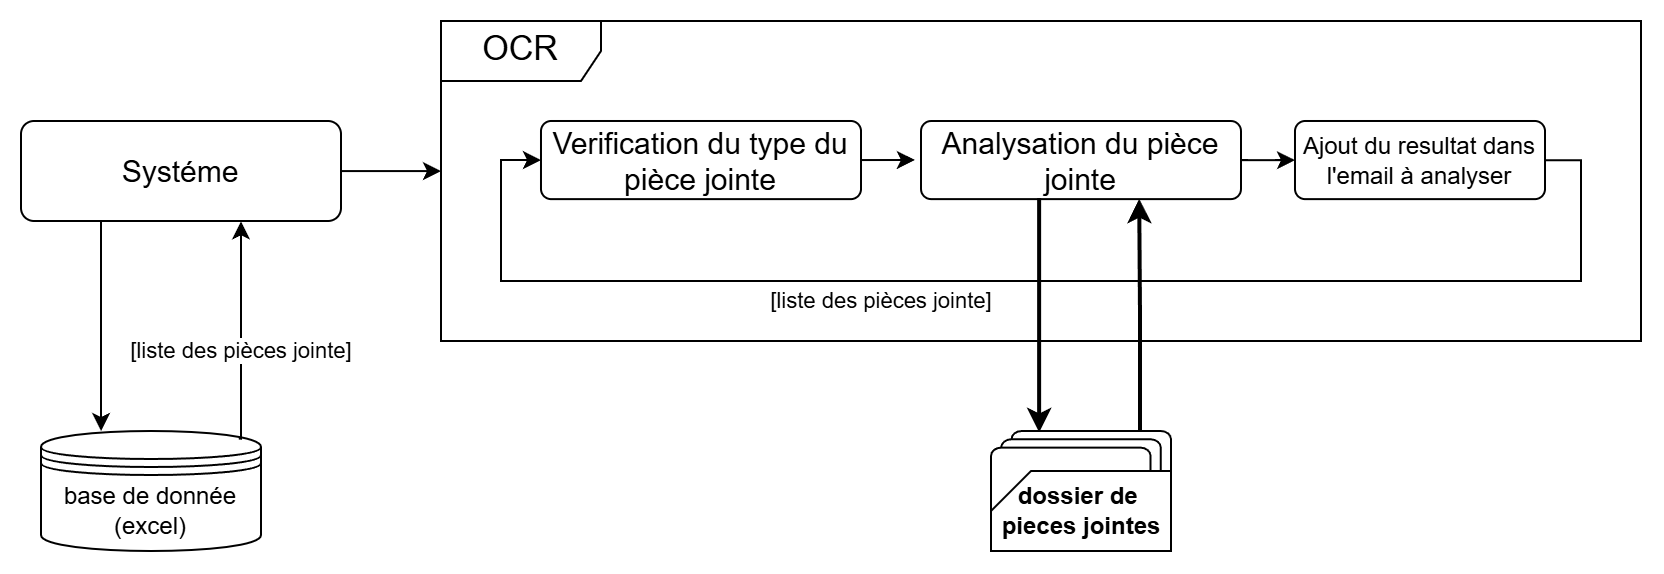

The diagram above was exported from draw.io. Its source (the exported page's mxGraphModel, read from the mxfile embedded in the PNG):
<mxGraphModel dx="1144" dy="737" grid="1" gridSize="10" guides="1" tooltips="1" connect="1" arrows="1" fold="1" page="1" pageScale="1" pageWidth="827" pageHeight="1169" math="0" shadow="0">
  <root>
    <mxCell id="0" />
    <mxCell id="1" parent="0" />
    <mxCell id="uVutJQRHQ71GkDydOe4s-10" parent="1" style="rounded=1;whiteSpace=wrap;html=1;fillColor=none;arcSize=13;" value="&lt;span style=&quot;font-size: 15px;&quot;&gt;Systéme&lt;/span&gt;" vertex="1">
      <mxGeometry height="50" width="160" x="190" y="180" as="geometry" />
    </mxCell>
    <mxCell id="uVutJQRHQ71GkDydOe4s-32" edge="1" parent="1" source="uVutJQRHQ71GkDydOe4s-13" style="edgeStyle=orthogonalEdgeStyle;rounded=0;orthogonalLoop=1;jettySize=auto;html=1;entryX=0;entryY=0.5;entryDx=0;entryDy=0;" target="uVutJQRHQ71GkDydOe4s-14">
      <mxGeometry relative="1" as="geometry">
        <Array as="points">
          <mxPoint x="970" y="200" />
          <mxPoint x="970" y="260" />
          <mxPoint x="430" y="260" />
          <mxPoint x="430" y="200" />
        </Array>
      </mxGeometry>
    </mxCell>
    <mxCell id="uVutJQRHQ71GkDydOe4s-13" parent="1" style="rounded=1;whiteSpace=wrap;html=1;fillColor=none;arcSize=13;" value="Ajout du resultat dans l'email à analyser" vertex="1">
      <mxGeometry height="39.06" width="125" x="827" y="180" as="geometry" />
    </mxCell>
    <mxCell id="uVutJQRHQ71GkDydOe4s-14" parent="1" style="rounded=1;whiteSpace=wrap;html=1;fillColor=none;arcSize=13;" value="&lt;span style=&quot;font-size: 15px;&quot;&gt;Verification du type du pièce jointe&lt;/span&gt;" vertex="1">
      <mxGeometry height="39.06" width="160" x="450" y="180" as="geometry" />
    </mxCell>
    <mxCell id="uVutJQRHQ71GkDydOe4s-27" edge="1" parent="1" source="uVutJQRHQ71GkDydOe4s-16" style="edgeStyle=orthogonalEdgeStyle;rounded=0;orthogonalLoop=1;jettySize=auto;html=1;entryX=0.689;entryY=1.003;entryDx=0;entryDy=0;exitX=0.899;exitY=0.063;exitDx=0;exitDy=0;exitPerimeter=0;entryPerimeter=0;" target="uVutJQRHQ71GkDydOe4s-10">
      <mxGeometry relative="1" as="geometry">
        <Array as="points">
          <mxPoint x="300" y="339" />
          <mxPoint x="300" y="230" />
        </Array>
      </mxGeometry>
    </mxCell>
    <mxCell id="uVutJQRHQ71GkDydOe4s-28" connectable="0" parent="uVutJQRHQ71GkDydOe4s-27" style="edgeLabel;html=1;align=center;verticalAlign=middle;resizable=0;points=[];" value="[liste des pièces jointe]" vertex="1">
      <mxGeometry relative="1" x="-0.1851" as="geometry">
        <mxPoint as="offset" />
      </mxGeometry>
    </mxCell>
    <mxCell id="uVutJQRHQ71GkDydOe4s-33" connectable="0" parent="uVutJQRHQ71GkDydOe4s-27" style="edgeLabel;html=1;align=center;verticalAlign=middle;resizable=0;points=[];" value="[liste des pièces jointe]" vertex="1">
      <mxGeometry relative="1" x="-0.1851" as="geometry">
        <mxPoint x="320" y="-25" as="offset" />
      </mxGeometry>
    </mxCell>
    <mxCell id="uVutJQRHQ71GkDydOe4s-16" parent="1" style="shape=datastore;whiteSpace=wrap;html=1;fillColor=none;" value="&lt;div&gt;&lt;span style=&quot;background-color: transparent; color: light-dark(rgb(0, 0, 0), rgb(255, 255, 255));&quot;&gt;base de donnée&lt;/span&gt;&lt;/div&gt;&lt;div&gt;&lt;div&gt;(excel)&lt;/div&gt;&lt;/div&gt;" vertex="1">
      <mxGeometry height="60" width="110" x="200" y="335" as="geometry" />
    </mxCell>
    <mxCell id="uVutJQRHQ71GkDydOe4s-17" parent="1" style="shape=umlFrame;whiteSpace=wrap;html=1;pointerEvents=0;width=80;height=30;" value="&lt;span style=&quot;font-size: 17px;&quot;&gt;OCR&lt;/span&gt;" vertex="1">
      <mxGeometry height="160" width="600" x="400" y="130" as="geometry" />
    </mxCell>
    <mxCell id="uVutJQRHQ71GkDydOe4s-20" connectable="0" parent="1" style="group" value="" vertex="1">
      <mxGeometry height="60" width="90" x="675" y="335" as="geometry" />
    </mxCell>
    <mxCell id="uVutJQRHQ71GkDydOe4s-21" parent="uVutJQRHQ71GkDydOe4s-20" style="strokeWidth=1;html=1;shape=mxgraph.flowchart.multi-document;whiteSpace=wrap;fillColor=default;container=0;" value="" vertex="1">
      <mxGeometry height="50" width="90" as="geometry" />
    </mxCell>
    <mxCell id="uVutJQRHQ71GkDydOe4s-22" parent="uVutJQRHQ71GkDydOe4s-20" style="verticalLabelPosition=bottom;verticalAlign=top;html=1;shape=card;whiteSpace=wrap;size=20;arcSize=12;fillColor=default;strokeWidth=1;container=0;" value="" vertex="1">
      <mxGeometry height="40" width="90" y="20" as="geometry" />
    </mxCell>
    <mxCell id="uVutJQRHQ71GkDydOe4s-23" parent="uVutJQRHQ71GkDydOe4s-20" style="text;align=center;fontStyle=1;verticalAlign=middle;spacingLeft=3;spacingRight=3;strokeColor=none;rotatable=0;points=[[0,0.5],[1,0.5]];portConstraint=eastwest;html=1;container=0;" value="dossier de&amp;nbsp;&lt;div&gt;pieces jointes&lt;/div&gt;" vertex="1">
      <mxGeometry height="20" width="70" x="10" y="30" as="geometry" />
    </mxCell>
    <mxCell id="uVutJQRHQ71GkDydOe4s-26" edge="1" parent="1" source="uVutJQRHQ71GkDydOe4s-10" style="edgeStyle=orthogonalEdgeStyle;rounded=0;orthogonalLoop=1;jettySize=auto;html=1;entryX=0.273;entryY=0;entryDx=0;entryDy=0;entryPerimeter=0;" target="uVutJQRHQ71GkDydOe4s-16">
      <mxGeometry relative="1" as="geometry">
        <Array as="points">
          <mxPoint x="230" y="265" />
          <mxPoint x="230" y="265" />
        </Array>
      </mxGeometry>
    </mxCell>
    <mxCell id="uVutJQRHQ71GkDydOe4s-31" edge="1" parent="1" source="uVutJQRHQ71GkDydOe4s-29" style="edgeStyle=orthogonalEdgeStyle;rounded=0;orthogonalLoop=1;jettySize=auto;html=1;entryX=0;entryY=0.5;entryDx=0;entryDy=0;" target="uVutJQRHQ71GkDydOe4s-13">
      <mxGeometry relative="1" as="geometry" />
    </mxCell>
    <mxCell id="uVutJQRHQ71GkDydOe4s-29" parent="1" style="rounded=1;whiteSpace=wrap;html=1;fillColor=none;arcSize=13;" value="&lt;span style=&quot;font-size: 15px;&quot;&gt;Analysation du pièce jointe&lt;/span&gt;" vertex="1">
      <mxGeometry height="39.06" width="160" x="640" y="180" as="geometry" />
    </mxCell>
    <mxCell id="uVutJQRHQ71GkDydOe4s-30" edge="1" parent="1" source="uVutJQRHQ71GkDydOe4s-14" style="edgeStyle=orthogonalEdgeStyle;rounded=0;orthogonalLoop=1;jettySize=auto;html=1;exitX=1;exitY=0.5;exitDx=0;exitDy=0;entryX=-0.019;entryY=0.499;entryDx=0;entryDy=0;entryPerimeter=0;" target="uVutJQRHQ71GkDydOe4s-29">
      <mxGeometry relative="1" as="geometry" />
    </mxCell>
    <mxCell id="uVutJQRHQ71GkDydOe4s-35" edge="1" parent="1" source="uVutJQRHQ71GkDydOe4s-10" style="edgeStyle=orthogonalEdgeStyle;rounded=0;orthogonalLoop=1;jettySize=auto;html=1;entryX=0;entryY=0.469;entryDx=0;entryDy=0;entryPerimeter=0;" target="uVutJQRHQ71GkDydOe4s-17">
      <mxGeometry relative="1" as="geometry" />
    </mxCell>
    <mxCell id="LuTDxMxSO6mpzTM3j6M2-2" edge="1" parent="1" source="uVutJQRHQ71GkDydOe4s-29" style="edgeStyle=orthogonalEdgeStyle;rounded=0;orthogonalLoop=1;jettySize=auto;html=1;entryX=0.273;entryY=0.023;entryDx=0;entryDy=0;entryPerimeter=0;strokeColor=light-dark(#000000,#FF1212);strokeWidth=2;" target="uVutJQRHQ71GkDydOe4s-21">
      <mxGeometry relative="1" as="geometry">
        <Array as="points">
          <mxPoint x="700" y="277" />
        </Array>
      </mxGeometry>
    </mxCell>
    <mxCell id="LuTDxMxSO6mpzTM3j6M2-4" edge="1" parent="1" source="uVutJQRHQ71GkDydOe4s-21" style="edgeStyle=orthogonalEdgeStyle;rounded=0;orthogonalLoop=1;jettySize=auto;html=1;entryX=0.685;entryY=1.009;entryDx=0;entryDy=0;entryPerimeter=0;strokeColor=light-dark(#000000,#FF0000);strokeWidth=2;" target="uVutJQRHQ71GkDydOe4s-29">
      <mxGeometry relative="1" as="geometry">
        <Array as="points">
          <mxPoint x="750" y="277" />
          <mxPoint x="750" y="277" />
        </Array>
      </mxGeometry>
    </mxCell>
  </root>
</mxGraphModel>